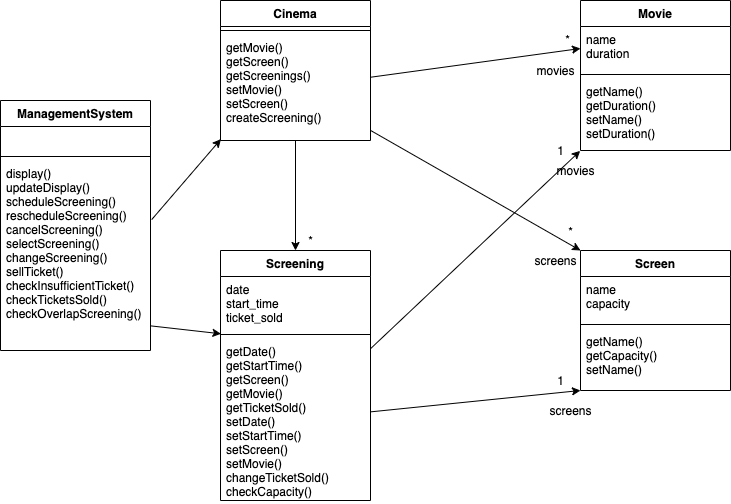

The diagram above was exported from draw.io. Its source (the exported page's mxGraphModel, read from the mxfile embedded in the PNG):
<mxGraphModel dx="1106" dy="750" grid="1" gridSize="10" guides="1" tooltips="1" connect="1" arrows="1" fold="1" page="1" pageScale="1" pageWidth="827" pageHeight="1169" math="0" shadow="0">
  <root>
    <mxCell id="WIyWlLk6GJQsqaUBKTNV-0" />
    <mxCell id="WIyWlLk6GJQsqaUBKTNV-1" parent="WIyWlLk6GJQsqaUBKTNV-0" />
    <mxCell id="UDAp3ctzWDhTs7_cbzpE-0" value="ManagementSystem" style="swimlane;fontStyle=1;align=center;verticalAlign=top;childLayout=stackLayout;horizontal=1;startSize=26;horizontalStack=0;resizeParent=1;resizeParentMax=0;resizeLast=0;collapsible=1;marginBottom=0;" parent="WIyWlLk6GJQsqaUBKTNV-1" vertex="1">
      <mxGeometry x="30" y="110" width="150" height="250" as="geometry" />
    </mxCell>
    <mxCell id="UDAp3ctzWDhTs7_cbzpE-1" value="  " style="text;strokeColor=none;fillColor=none;align=left;verticalAlign=top;spacingLeft=4;spacingRight=4;overflow=hidden;rotatable=0;points=[[0,0.5],[1,0.5]];portConstraint=eastwest;" parent="UDAp3ctzWDhTs7_cbzpE-0" vertex="1">
      <mxGeometry y="26" width="150" height="26" as="geometry" />
    </mxCell>
    <mxCell id="UDAp3ctzWDhTs7_cbzpE-2" value="" style="line;strokeWidth=1;fillColor=none;align=left;verticalAlign=middle;spacingTop=-1;spacingLeft=3;spacingRight=3;rotatable=0;labelPosition=right;points=[];portConstraint=eastwest;" parent="UDAp3ctzWDhTs7_cbzpE-0" vertex="1">
      <mxGeometry y="52" width="150" height="8" as="geometry" />
    </mxCell>
    <mxCell id="UDAp3ctzWDhTs7_cbzpE-3" value="display()&#10;updateDisplay()&#10;scheduleScreening()&#10;rescheduleScreening()&#10;cancelScreening()&#10;selectScreening()&#10;changeScreening()&#10;sellTicket()&#10;checkInsufficientTicket()&#10;checkTicketsSold()&#10;checkOverlapScreening()" style="text;strokeColor=none;fillColor=none;align=left;verticalAlign=top;spacingLeft=4;spacingRight=4;overflow=hidden;rotatable=0;points=[[0,0.5],[1,0.5]];portConstraint=eastwest;labelBackgroundColor=#ffffff;" parent="UDAp3ctzWDhTs7_cbzpE-0" vertex="1">
      <mxGeometry y="60" width="150" height="190" as="geometry" />
    </mxCell>
    <mxCell id="UDAp3ctzWDhTs7_cbzpE-4" value="Screening" style="swimlane;fontStyle=1;align=center;verticalAlign=top;childLayout=stackLayout;horizontal=1;startSize=26;horizontalStack=0;resizeParent=1;resizeParentMax=0;resizeLast=0;collapsible=1;marginBottom=0;" parent="WIyWlLk6GJQsqaUBKTNV-1" vertex="1">
      <mxGeometry x="250" y="260" width="150" height="250" as="geometry" />
    </mxCell>
    <mxCell id="UDAp3ctzWDhTs7_cbzpE-5" value="date&#10;start_time&#10;ticket_sold" style="text;strokeColor=none;fillColor=none;align=left;verticalAlign=top;spacingLeft=4;spacingRight=4;overflow=hidden;rotatable=0;points=[[0,0.5],[1,0.5]];portConstraint=eastwest;" parent="UDAp3ctzWDhTs7_cbzpE-4" vertex="1">
      <mxGeometry y="26" width="150" height="54" as="geometry" />
    </mxCell>
    <mxCell id="UDAp3ctzWDhTs7_cbzpE-6" value="" style="line;strokeWidth=1;fillColor=none;align=left;verticalAlign=middle;spacingTop=-1;spacingLeft=3;spacingRight=3;rotatable=0;labelPosition=right;points=[];portConstraint=eastwest;" parent="UDAp3ctzWDhTs7_cbzpE-4" vertex="1">
      <mxGeometry y="80" width="150" height="8" as="geometry" />
    </mxCell>
    <mxCell id="UDAp3ctzWDhTs7_cbzpE-7" value="getDate()&#10;getStartTime()&#10;getScreen()&#10;getMovie()&#10;getTicketSold()&#10;setDate()&#10;setStartTime()&#10;setScreen()&#10;setMovie()&#10;changeTicketSold()&#10;checkCapacity()" style="text;strokeColor=none;fillColor=none;align=left;verticalAlign=top;spacingLeft=4;spacingRight=4;overflow=hidden;rotatable=0;points=[[0,0.5],[1,0.5]];portConstraint=eastwest;" parent="UDAp3ctzWDhTs7_cbzpE-4" vertex="1">
      <mxGeometry y="88" width="150" height="162" as="geometry" />
    </mxCell>
    <mxCell id="UDAp3ctzWDhTs7_cbzpE-8" value="Movie" style="swimlane;fontStyle=1;align=center;verticalAlign=top;childLayout=stackLayout;horizontal=1;startSize=26;horizontalStack=0;resizeParent=1;resizeParentMax=0;resizeLast=0;collapsible=1;marginBottom=0;" parent="WIyWlLk6GJQsqaUBKTNV-1" vertex="1">
      <mxGeometry x="610" y="10" width="150" height="150" as="geometry" />
    </mxCell>
    <mxCell id="UDAp3ctzWDhTs7_cbzpE-9" value="name&#10;duration" style="text;strokeColor=none;fillColor=none;align=left;verticalAlign=top;spacingLeft=4;spacingRight=4;overflow=hidden;rotatable=0;points=[[0,0.5],[1,0.5]];portConstraint=eastwest;" parent="UDAp3ctzWDhTs7_cbzpE-8" vertex="1">
      <mxGeometry y="26" width="150" height="44" as="geometry" />
    </mxCell>
    <mxCell id="UDAp3ctzWDhTs7_cbzpE-10" value="" style="line;strokeWidth=1;fillColor=none;align=left;verticalAlign=middle;spacingTop=-1;spacingLeft=3;spacingRight=3;rotatable=0;labelPosition=right;points=[];portConstraint=eastwest;" parent="UDAp3ctzWDhTs7_cbzpE-8" vertex="1">
      <mxGeometry y="70" width="150" height="8" as="geometry" />
    </mxCell>
    <mxCell id="UDAp3ctzWDhTs7_cbzpE-11" value="getName()&#10;getDuration()&#10;setName()&#10;setDuration()" style="text;strokeColor=none;fillColor=none;align=left;verticalAlign=top;spacingLeft=4;spacingRight=4;overflow=hidden;rotatable=0;points=[[0,0.5],[1,0.5]];portConstraint=eastwest;" parent="UDAp3ctzWDhTs7_cbzpE-8" vertex="1">
      <mxGeometry y="78" width="150" height="72" as="geometry" />
    </mxCell>
    <mxCell id="UDAp3ctzWDhTs7_cbzpE-12" value="Screen" style="swimlane;fontStyle=1;align=center;verticalAlign=top;childLayout=stackLayout;horizontal=1;startSize=26;horizontalStack=0;resizeParent=1;resizeParentMax=0;resizeLast=0;collapsible=1;marginBottom=0;" parent="WIyWlLk6GJQsqaUBKTNV-1" vertex="1">
      <mxGeometry x="610" y="260" width="150" height="140" as="geometry" />
    </mxCell>
    <mxCell id="UDAp3ctzWDhTs7_cbzpE-13" value="name&#10;capacity" style="text;strokeColor=none;fillColor=none;align=left;verticalAlign=top;spacingLeft=4;spacingRight=4;overflow=hidden;rotatable=0;points=[[0,0.5],[1,0.5]];portConstraint=eastwest;" parent="UDAp3ctzWDhTs7_cbzpE-12" vertex="1">
      <mxGeometry y="26" width="150" height="44" as="geometry" />
    </mxCell>
    <mxCell id="UDAp3ctzWDhTs7_cbzpE-14" value="" style="line;strokeWidth=1;fillColor=none;align=left;verticalAlign=middle;spacingTop=-1;spacingLeft=3;spacingRight=3;rotatable=0;labelPosition=right;points=[];portConstraint=eastwest;" parent="UDAp3ctzWDhTs7_cbzpE-12" vertex="1">
      <mxGeometry y="70" width="150" height="8" as="geometry" />
    </mxCell>
    <mxCell id="UDAp3ctzWDhTs7_cbzpE-15" value="getName()&#10;getCapacity()&#10;setName()&#10;" style="text;strokeColor=none;fillColor=none;align=left;verticalAlign=top;spacingLeft=4;spacingRight=4;overflow=hidden;rotatable=0;points=[[0,0.5],[1,0.5]];portConstraint=eastwest;" parent="UDAp3ctzWDhTs7_cbzpE-12" vertex="1">
      <mxGeometry y="78" width="150" height="62" as="geometry" />
    </mxCell>
    <mxCell id="UDAp3ctzWDhTs7_cbzpE-29" style="rounded=0;orthogonalLoop=1;jettySize=auto;html=1;entryX=0.003;entryY=1.061;entryDx=0;entryDy=0;exitX=0.997;exitY=0.87;exitDx=0;exitDy=0;exitPerimeter=0;entryPerimeter=0;" parent="WIyWlLk6GJQsqaUBKTNV-1" source="UDAp3ctzWDhTs7_cbzpE-3" target="UDAp3ctzWDhTs7_cbzpE-5" edge="1">
      <mxGeometry relative="1" as="geometry" />
    </mxCell>
    <mxCell id="UDAp3ctzWDhTs7_cbzpE-42" value="Cinema" style="swimlane;fontStyle=1;align=center;verticalAlign=top;childLayout=stackLayout;horizontal=1;startSize=26;horizontalStack=0;resizeParent=1;resizeParentMax=0;resizeLast=0;collapsible=1;marginBottom=0;" parent="WIyWlLk6GJQsqaUBKTNV-1" vertex="1">
      <mxGeometry x="250" y="10" width="150" height="140" as="geometry" />
    </mxCell>
    <mxCell id="UDAp3ctzWDhTs7_cbzpE-44" value="" style="line;strokeWidth=1;fillColor=none;align=left;verticalAlign=middle;spacingTop=-1;spacingLeft=3;spacingRight=3;rotatable=0;labelPosition=right;points=[];portConstraint=eastwest;" parent="UDAp3ctzWDhTs7_cbzpE-42" vertex="1">
      <mxGeometry y="26" width="150" height="8" as="geometry" />
    </mxCell>
    <mxCell id="UDAp3ctzWDhTs7_cbzpE-45" value="getMovie()&#10;getScreen()&#10;getScreenings()&#10;setMovie()&#10;setScreen()&#10;createScreening()&#10;" style="text;strokeColor=none;fillColor=none;align=left;verticalAlign=top;spacingLeft=4;spacingRight=4;overflow=hidden;rotatable=0;points=[[0,0.5],[1,0.5]];portConstraint=eastwest;" parent="UDAp3ctzWDhTs7_cbzpE-42" vertex="1">
      <mxGeometry y="34" width="150" height="106" as="geometry" />
    </mxCell>
    <mxCell id="UDAp3ctzWDhTs7_cbzpE-46" style="edgeStyle=none;rounded=0;orthogonalLoop=1;jettySize=auto;html=1;entryX=0.003;entryY=0.987;entryDx=0;entryDy=0;exitX=1.008;exitY=0.311;exitDx=0;exitDy=0;exitPerimeter=0;entryPerimeter=0;" parent="WIyWlLk6GJQsqaUBKTNV-1" source="UDAp3ctzWDhTs7_cbzpE-3" target="UDAp3ctzWDhTs7_cbzpE-45" edge="1">
      <mxGeometry relative="1" as="geometry" />
    </mxCell>
    <mxCell id="UDAp3ctzWDhTs7_cbzpE-47" style="edgeStyle=none;rounded=0;orthogonalLoop=1;jettySize=auto;html=1;entryX=0;entryY=0.5;entryDx=0;entryDy=0;" parent="WIyWlLk6GJQsqaUBKTNV-1" source="UDAp3ctzWDhTs7_cbzpE-45" target="UDAp3ctzWDhTs7_cbzpE-9" edge="1">
      <mxGeometry relative="1" as="geometry" />
    </mxCell>
    <mxCell id="UDAp3ctzWDhTs7_cbzpE-48" style="edgeStyle=none;rounded=0;orthogonalLoop=1;jettySize=auto;html=1;entryX=0;entryY=0;entryDx=0;entryDy=0;" parent="WIyWlLk6GJQsqaUBKTNV-1" source="UDAp3ctzWDhTs7_cbzpE-45" target="UDAp3ctzWDhTs7_cbzpE-12" edge="1">
      <mxGeometry relative="1" as="geometry" />
    </mxCell>
    <mxCell id="UDAp3ctzWDhTs7_cbzpE-55" style="edgeStyle=none;rounded=0;orthogonalLoop=1;jettySize=auto;html=1;entryX=-0.002;entryY=1.005;entryDx=0;entryDy=0;entryPerimeter=0;" parent="WIyWlLk6GJQsqaUBKTNV-1" source="UDAp3ctzWDhTs7_cbzpE-7" target="UDAp3ctzWDhTs7_cbzpE-11" edge="1">
      <mxGeometry relative="1" as="geometry" />
    </mxCell>
    <mxCell id="UDAp3ctzWDhTs7_cbzpE-56" style="edgeStyle=none;rounded=0;orthogonalLoop=1;jettySize=auto;html=1;entryX=0;entryY=1;entryDx=0;entryDy=0;entryPerimeter=0;" parent="WIyWlLk6GJQsqaUBKTNV-1" source="UDAp3ctzWDhTs7_cbzpE-7" target="UDAp3ctzWDhTs7_cbzpE-15" edge="1">
      <mxGeometry relative="1" as="geometry" />
    </mxCell>
    <mxCell id="UDAp3ctzWDhTs7_cbzpE-57" style="edgeStyle=none;rounded=0;orthogonalLoop=1;jettySize=auto;html=1;" parent="WIyWlLk6GJQsqaUBKTNV-1" source="UDAp3ctzWDhTs7_cbzpE-45" target="UDAp3ctzWDhTs7_cbzpE-4" edge="1">
      <mxGeometry relative="1" as="geometry" />
    </mxCell>
    <mxCell id="HFrbUMgm2LAoUCW2DVc7-0" value="*" style="text;html=1;align=center;verticalAlign=middle;resizable=0;points=[];autosize=1;" parent="WIyWlLk6GJQsqaUBKTNV-1" vertex="1">
      <mxGeometry x="587" y="39" width="20" height="20" as="geometry" />
    </mxCell>
    <mxCell id="HFrbUMgm2LAoUCW2DVc7-1" value="1" style="text;html=1;align=center;verticalAlign=middle;resizable=0;points=[];autosize=1;" parent="WIyWlLk6GJQsqaUBKTNV-1" vertex="1">
      <mxGeometry x="580" y="150" width="20" height="20" as="geometry" />
    </mxCell>
    <mxCell id="HFrbUMgm2LAoUCW2DVc7-2" value="*" style="text;html=1;align=center;verticalAlign=middle;resizable=0;points=[];autosize=1;" parent="WIyWlLk6GJQsqaUBKTNV-1" vertex="1">
      <mxGeometry x="590" y="231" width="20" height="20" as="geometry" />
    </mxCell>
    <mxCell id="HFrbUMgm2LAoUCW2DVc7-3" value="1" style="text;html=1;align=center;verticalAlign=middle;resizable=0;points=[];autosize=1;" parent="WIyWlLk6GJQsqaUBKTNV-1" vertex="1">
      <mxGeometry x="580" y="380" width="20" height="20" as="geometry" />
    </mxCell>
    <mxCell id="HFrbUMgm2LAoUCW2DVc7-4" value="*" style="text;html=1;align=center;verticalAlign=middle;resizable=0;points=[];autosize=1;" parent="WIyWlLk6GJQsqaUBKTNV-1" vertex="1">
      <mxGeometry x="330" y="240" width="20" height="20" as="geometry" />
    </mxCell>
    <mxCell id="hg1hKln5eTWOqwtSsyb3-0" value="movies" style="text;html=1;align=center;verticalAlign=middle;resizable=0;points=[];autosize=1;strokeColor=none;fillColor=none;" parent="WIyWlLk6GJQsqaUBKTNV-1" vertex="1">
      <mxGeometry x="580" y="170" width="50" height="20" as="geometry" />
    </mxCell>
    <mxCell id="hg1hKln5eTWOqwtSsyb3-1" value="movies" style="text;html=1;align=center;verticalAlign=middle;resizable=0;points=[];autosize=1;strokeColor=none;fillColor=none;" parent="WIyWlLk6GJQsqaUBKTNV-1" vertex="1">
      <mxGeometry x="560" y="70" width="50" height="20" as="geometry" />
    </mxCell>
    <mxCell id="hg1hKln5eTWOqwtSsyb3-2" value="screens" style="text;html=1;align=center;verticalAlign=middle;resizable=0;points=[];autosize=1;strokeColor=none;fillColor=none;" parent="WIyWlLk6GJQsqaUBKTNV-1" vertex="1">
      <mxGeometry x="570" y="410" width="60" height="20" as="geometry" />
    </mxCell>
    <mxCell id="hg1hKln5eTWOqwtSsyb3-3" value="screens" style="text;html=1;align=center;verticalAlign=middle;resizable=0;points=[];autosize=1;strokeColor=none;fillColor=none;" parent="WIyWlLk6GJQsqaUBKTNV-1" vertex="1">
      <mxGeometry x="555" y="260" width="60" height="20" as="geometry" />
    </mxCell>
  </root>
</mxGraphModel>